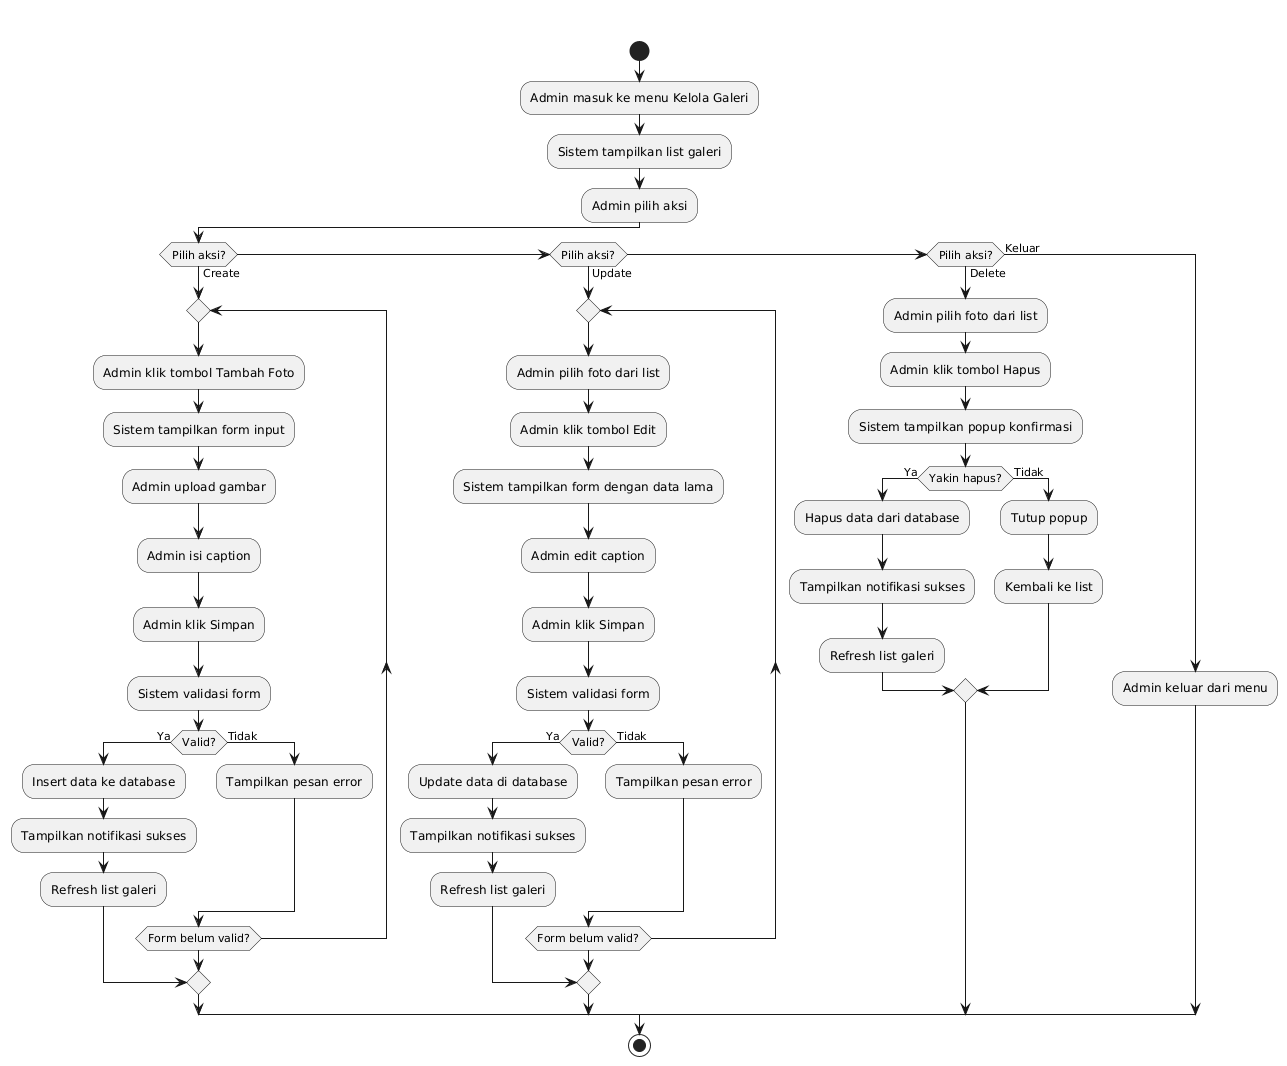

The diagram above was rendered by PlantUML. Its source (embedded in the PNG):
@startuml
title Flowchart Kelola Galeri (Admin)

start
:Admin masuk ke menu Kelola Galeri;
:Sistem tampilkan list galeri;

:Admin pilih aksi;

if (Pilih aksi?) then (Create)
  repeat
    :Admin klik tombol Tambah Foto;
    :Sistem tampilkan form input;
    :Admin upload gambar;
    :Admin isi caption;
    :Admin klik Simpan;
    :Sistem validasi form;
    
    if (Valid?) then (Ya)
      :Insert data ke database;
      :Tampilkan notifikasi sukses;
      :Refresh list galeri;
      break
    else (Tidak)
      :Tampilkan pesan error;
    endif
  repeat while (Form belum valid?)

elseif (Pilih aksi?) then (Update)
  repeat
    :Admin pilih foto dari list;
    :Admin klik tombol Edit;
    :Sistem tampilkan form dengan data lama;
    :Admin edit caption;
    :Admin klik Simpan;
    :Sistem validasi form;
    
    if (Valid?) then (Ya)
      :Update data di database;
      :Tampilkan notifikasi sukses;
      :Refresh list galeri;
      break
    else (Tidak)
      :Tampilkan pesan error;
    endif
  repeat while (Form belum valid?)

elseif (Pilih aksi?) then (Delete)
  :Admin pilih foto dari list;
  :Admin klik tombol Hapus;
  :Sistem tampilkan popup konfirmasi;
  
  if (Yakin hapus?) then (Ya)
    :Hapus data dari database;
    :Tampilkan notifikasi sukses;
    :Refresh list galeri;
  else (Tidak)
    :Tutup popup;
    :Kembali ke list;
  endif

else (Keluar)
  :Admin keluar dari menu;
endif

stop
@enduml